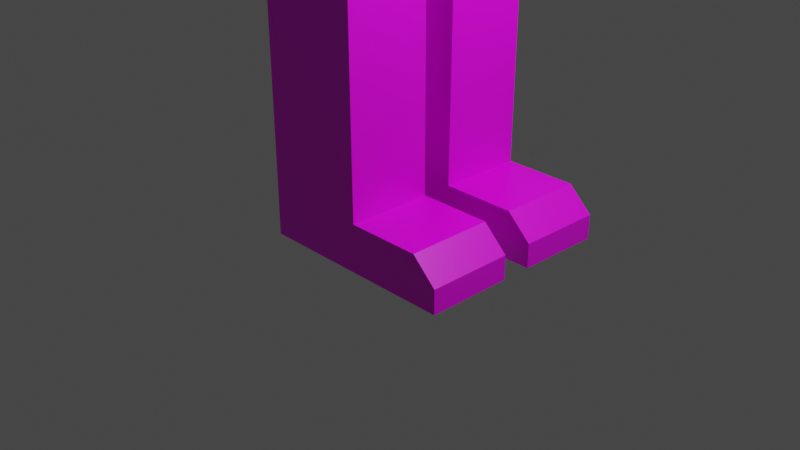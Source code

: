 # Source: Ludzik3-textured-1-parts.blend  (saved by Blender 2.92.15; exported with 4.5.12 LTS)
import bpy
from mathutils import Matrix  # noqa: F401  (used for matrix-valued properties, if any)

bpy.ops.wm.read_factory_settings(use_empty=True)
scene = bpy.context.scene
scene.name = 'Scene'

# ---- collections
col_collection = bpy.data.collections.new('Collection'); scene.collection.children.link(col_collection)

# ---- images (referenced by path relative to the original .blend; pixels are not part of the script)
import os
ASSET_DIR = os.environ.get("B2B_ASSET_DIR", "")  # directory of the original .blend (textures are referenced by path, not embedded)
HERE = os.path.dirname(os.path.abspath(__file__))  # packed textures are extracted next to this script under _unpacked/

def load_image(name, relpath, width, height, colorspace="sRGB"):
    """Load a texture the original file referenced (path relative to the .blend, or extracted next to this script)."""
    p = next((c for c in (os.path.join(HERE, relpath), os.path.join(ASSET_DIR, relpath)) if relpath and os.path.exists(c)), "")
    if p:
        img = bpy.data.images.load(p, check_existing=True)
        img.name = name
    else:  # same state as the original file: an image datablock whose file is absent (Cycles renders it pink)
        img = bpy.data.images.new(name, width, height)
        img.source = "FILE"
        img.filepath = "//" + (relpath or name)
    img.colorspace_settings.name = colorspace
    return img
img_pallet_png = load_image('pallet.png', 'pallet.png', 1024, 1024, 'sRGB')

# ---- materials (node trees are filled in below, after node groups)
mat_material = bpy.data.materials.new('Material')
mat_material.alpha_threshold = 0.0
mat_material.use_transparent_shadow = False
mat_material.line_color = (0.0, 0.0, 0.0, 1.0)

# ---- material node trees
mat_material.use_nodes = True; mat_material.node_tree.nodes.clear()
_N = mat_material.node_tree.nodes; _L = mat_material.node_tree.links
n0 = _N.new('ShaderNodeOutputMaterial'); n0.name = 'Material Output'; n0.location = (300, 300)
n1 = _N.new('ShaderNodeBsdfPrincipled'); n1.name = 'Principled BSDF'; n1.location = (10, 300)
n1.distribution = 'GGX'
n1.subsurface_method = 'BURLEY'
n1.inputs[2].default_value = 0.4
n1.inputs[3].default_value = 1.45
n1.inputs[27].default_value = (0.0, 0.0, 0.0, 1.0)
n1.inputs[28].default_value = 1.0
n2 = _N.new('ShaderNodeTexImage'); n2.name = 'Image Texture'; n2.location = (-326, 177)
n2.image = img_pallet_png
n2.interpolation = 'Closest'
_L.new(n1.outputs[0], n0.inputs[0])
_L.new(n2.outputs[0], n1.inputs[0])
n0.is_active_output = True

# ---- world
world_world = bpy.data.worlds.new('World'); scene.world = world_world
world_world.use_nodes = True; world_world.node_tree.nodes.clear()
_N = world_world.node_tree.nodes; _L = world_world.node_tree.links
n0 = _N.new('ShaderNodeOutputWorld'); n0.name = 'World Output'; n0.location = (300, 300)
n1 = _N.new('ShaderNodeBackground'); n1.name = 'Background'; n1.location = (10, 300)
n1.inputs[0].default_value = (0.05088, 0.05088, 0.05088, 1.0)
_L.new(n1.outputs[0], n0.inputs[0])
n0.is_active_output = True
world_world.color = (0.05088, 0.05088, 0.05088)
world_world.use_sun_shadow = False
world_world.sun_shadow_jitter_overblur = 0.0

# ---- cameras
cam_camera = bpy.data.cameras.new('Camera')
cam_camera.clip_end = 100.0
cam_camera.ortho_scale = 7.314

# ---- lights
light_light = bpy.data.lights.new('Light', 'POINT')
light_light.transmission_factor = 0.0
light_light.energy = 1000.0
light_light.shadow_soft_size = 0.1
light_light.shadow_maximum_resolution = 0.006
light_light.use_absolute_resolution = True

# ---- meshes
me_cube = bpy.data.meshes.new('Cube')
me_cube.from_pydata([(1.0, 0.9679, 1.0), (1.0, 1.0, -1.0), (-1.0, 1.0, 1.0), (-1.0, 1.0, -1.0), (0.9408, 0.1148, -1.181), (-1.0, 0.1148, -1.212), (0.9125, 1.035, -1.167), (-0.9248, 1.034, -1.167), (0.6811, 0.149, -1.348), (-0.8752, 0.149, -1.348), (0.5271, 1.086, -1.467), (-0.58, 1.086, -1.467), (0.5271, 0.1823, -1.462), (-0.58, 0.1823, -1.462), (0.5271, 1.075, -3.612), (-0.58, 1.075, -3.612), (0.5271, 0.1714, -3.607), (-0.58, 0.1714, -3.607), (0.5271, 1.074, -3.793), (-0.58, 1.074, -3.793), (0.5271, 0.1704, -3.788), (-0.58, 0.1704, -3.788), (0.5271, 1.073, -4.028), (-0.58, 1.073, -4.028), (0.5271, 0.1692, -4.024), (-0.58, 0.1692, -4.024), (0.5271, 1.064, -5.554), (-0.58, 1.064, -5.554), (0.5271, 0.1605, -5.55), (-0.58, 0.1605, -5.55), (0.5271, 1.063, -6.054), (-0.58, 1.063, -6.054), (0.5271, 0.1592, -6.049), (-0.58, 0.1592, -6.049), (1.309, 0.1605, -5.55), (1.309, 1.064, -5.554), (1.309, 0.1592, -6.049), (1.309, 1.063, -6.054), (1.57, 0.1605, -5.795), (1.57, 1.064, -5.799), (1.57, 0.1592, -6.049), (1.57, 1.063, -6.054), (-1.0, 1.0, 1.575), (1.0, 0.9679, 1.575), (-0.5522, 1.313, 1.0), (0.5622, 1.281, 1.0), (-0.5522, 1.313, 1.575), (0.5622, 1.281, 1.575), (-0.4538, 0.7225, 1.813), (0.4538, 0.708, 1.813), (-0.4538, 0.7225, 2.088), (0.4538, 0.708, 2.088), (-1.555, 1.897, 2.56), (1.555, 1.847, 2.56), (-1.924, 2.052, 6.378), (1.924, 1.991, 6.378), (-1.23, 1.674, 6.731), (1.23, 1.634, 6.731), (-2.387, 2.277, 3.406), (2.387, 2.201, 3.406), (-2.387, 2.277, 5.59), (2.387, 2.201, 5.59), (-0.3384, 2.277, 3.829), (0.3384, 2.201, 3.829), (-0.3384, 2.277, 5.167), (0.3384, 2.201, 5.167), (0.5316, 2.875, 5.167), (0.5316, 2.875, 3.829), (-0.1452, 2.951, 3.829), (-0.1452, 2.951, 5.167), (2.387, 0.5943, 4.385), (2.387, 1.579, 4.385), (2.387, 0.5943, 4.992), (2.387, 1.579, 4.992), (2.689, 1.579, 4.992), (2.689, 1.579, 4.385), (2.689, 0.5943, 4.385), (2.689, 0.5943, 4.992), (1.137, 1.062, -0.6381), (-1.137, 1.069, -0.6381), (1.137, -0.06824, -0.6381), (-1.137, -0.06824, -0.6381), (1.158, 1.065, -0.2095), (-1.158, 1.079, -0.2095), (1.158, -0.07839, -0.2095), (-1.158, -0.07839, -0.2095), (2.387, 1.086, 4.385), (2.387, 1.086, 4.992), (2.689, 1.086, 4.385), (2.689, 1.086, 4.992), (1.0, -0.9679, 1.0), (1.0, -1.0, -1.0), (-1.0, -1.0, 1.0), (-1.0, -1.0, -1.0), (-1.027, 0.0, -1.073), (1.15, 0.0, 1.0), (-1.0, 0.0, 1.0), (1.042, 0.0, -1.0), (0.9408, -0.1148, -1.181), (-1.0, -0.1148, -1.212), (1.0, 0.0, -1.133), (-0.8482, 0.0, -1.142), (0.9125, -1.035, -1.167), (-0.9248, -1.034, -1.167), (0.6811, -0.149, -1.348), (-0.8752, -0.149, -1.348), (0.5271, -1.086, -1.467), (-0.58, -1.086, -1.467), (0.5271, -0.1823, -1.462), (-0.58, -0.1823, -1.462), (0.5271, -1.075, -3.612), (-0.58, -1.075, -3.612), (0.5271, -0.1714, -3.607), (-0.58, -0.1714, -3.607), (0.5271, -1.074, -3.793), (-0.58, -1.074, -3.793), (0.5271, -0.1704, -3.788), (-0.58, -0.1704, -3.788), (0.5271, -1.073, -4.028), (-0.58, -1.073, -4.028), (0.5271, -0.1692, -4.024), (-0.58, -0.1692, -4.024), (0.5271, -1.064, -5.554), (-0.58, -1.064, -5.554), (0.5271, -0.1605, -5.55), (-0.58, -0.1605, -5.55), (0.5271, -1.063, -6.054), (-0.58, -1.063, -6.054), (0.5271, -0.1592, -6.049), (-0.58, -0.1592, -6.049), (1.309, -0.1605, -5.55), (1.309, -1.064, -5.554), (1.309, -0.1592, -6.049), (1.309, -1.063, -6.054), (1.57, -0.1605, -5.795), (1.57, -1.064, -5.799), (1.57, -0.1592, -6.049), (1.57, -1.063, -6.054), (-1.0, 0.0, 1.575), (-1.0, -1.0, 1.575), (1.0, -0.9679, 1.575), (1.0, 0.0, 1.575), (-0.5522, -1.313, 1.0), (0.5622, -1.281, 1.0), (-0.5522, -1.313, 1.575), (0.5622, -1.281, 1.575), (-0.4867, -3.591, 1.0), (0.6278, -3.559, 1.0), (-0.4867, -3.591, 1.575), (0.6278, -3.559, 1.575), (-0.4815, -3.771, 1.0), (0.633, -3.739, 1.0), (-0.4815, -3.771, 1.575), (0.633, -3.739, 1.575), (-0.4762, -3.954, 1.0), (0.6383, -3.922, 1.0), (-0.4762, -3.954, 1.575), (0.6383, -3.922, 1.575), (-0.4193, -5.933, 1.0), (0.6952, -5.901, 1.0), (-0.4193, -5.933, 1.575), (0.6952, -5.901, 1.575), (-0.6351, -6.082, 0.8864), (0.9197, -6.05, 0.8864), (-0.6351, -6.082, 1.689), (0.9197, -6.05, 1.689), (-0.6092, -7.338, 0.8864), (0.9456, -7.306, 0.8864), (-0.6092, -7.338, 1.689), (0.9456, -7.306, 1.689), (-0.2136, -7.505, 1.089), (0.5568, -7.473, 1.089), (-0.2136, -7.505, 1.486), (0.5568, -7.473, 1.486), (-0.4538, 0.0, 1.813), (-0.4538, -0.7225, 1.813), (0.4538, -0.708, 1.813), (0.4538, 0.0, 1.813), (-0.4538, 0.0, 2.088), (-0.4538, -0.7225, 2.088), (0.4538, -0.708, 2.088), (0.4538, 0.0, 2.088), (-1.555, 0.0, 2.56), (-1.555, -1.897, 2.56), (1.555, -1.847, 2.56), (1.555, 0.0, 2.56), (-1.924, 0.0, 6.378), (-1.924, -2.052, 6.378), (1.924, -1.991, 6.378), (1.924, 0.0, 6.378), (-1.23, 0.0, 6.731), (-1.23, -1.674, 6.731), (1.23, -1.634, 6.731), (1.23, 0.0, 6.731), (2.387, 0.0, 3.406), (-2.387, 0.0, 3.406), (-2.387, -2.277, 3.406), (2.387, -2.201, 3.406), (2.387, 0.0, 5.59), (-2.387, -2.277, 5.59), (-2.387, 0.0, 5.59), (2.387, -2.201, 5.59), (-0.3384, -2.277, 3.829), (0.3384, -2.201, 3.829), (-0.3384, -2.277, 5.167), (0.3384, -2.201, 5.167), (0.5316, -2.875, 5.167), (0.5316, -2.875, 3.829), (-0.1452, -2.951, 3.829), (-0.1452, -2.951, 5.167), (2.387, -0.5943, 4.385), (2.387, -1.579, 4.385), (2.387, -0.5943, 4.992), (2.387, -1.579, 4.992), (2.689, -1.579, 4.992), (2.689, -1.579, 4.385), (2.689, -0.5943, 4.385), (2.689, -0.5943, 4.992), (1.137, -1.062, -0.6381), (-1.137, -1.069, -0.6381), (1.137, 0.06824, -0.6381), (-1.137, 0.06824, -0.6381), (1.158, -1.065, -0.2095), (-1.158, -1.079, -0.2095), (1.158, 0.07839, -0.2095), (-1.158, 0.07839, -0.2095), (2.387, -1.086, 4.385), (2.387, -1.086, 4.992), (2.689, -1.086, 4.385), (2.689, -1.086, 4.992)], [], [(85, 96, 2, 83), (83, 2, 0, 82), (82, 0, 95, 84), (95, 0, 43, 141), (5, 4, 100, 101), (1, 97, 100, 4), (94, 3, 5, 101), (1, 4, 8, 6), (7, 6, 10, 11), (4, 5, 9, 8), (5, 3, 7, 9), (3, 1, 6, 7), (13, 11, 15, 17), (9, 7, 11, 13), (8, 9, 13, 12), (6, 8, 12, 10), (14, 16, 20, 18), (12, 13, 17, 16), (10, 12, 16, 14), (11, 10, 14, 15), (21, 19, 23, 25), (15, 14, 18, 19), (17, 15, 19, 21), (16, 17, 21, 20), (24, 25, 29, 28), (20, 21, 25, 24), (18, 20, 24, 22), (19, 18, 22, 23), (26, 28, 34, 35), (22, 24, 28, 26), (23, 22, 26, 27), (25, 23, 27, 29), (31, 30, 32, 33), (27, 26, 30, 31), (29, 27, 31, 33), (28, 29, 33, 32), (34, 36, 40, 38), (30, 26, 35, 37), (28, 32, 36, 34), (32, 30, 37, 36), (39, 38, 40, 41), (35, 34, 38, 39), (37, 35, 39, 41), (36, 37, 41, 40), (2, 96, 138, 42), (42, 43, 47, 46), (43, 0, 45, 47), (0, 2, 44, 45), (2, 42, 46, 44), (177, 49, 51, 181), (43, 42, 48, 49), (141, 43, 49, 177), (42, 138, 174, 48), (181, 51, 53, 185), (48, 174, 178, 50), (49, 48, 50, 51), (50, 178, 182, 52), (51, 50, 52, 53), (189, 55, 57, 193), (61, 60, 54, 55), (198, 61, 55, 189), (60, 200, 186, 54), (57, 56, 190, 193), (54, 186, 190, 56), (55, 54, 56, 57), (52, 182, 195, 58), (185, 53, 59, 194), (53, 52, 58, 59), (58, 195, 200, 60), (194, 59, 61, 198), (59, 58, 60, 61), (63, 65, 64, 62), (67, 68, 69, 66), (64, 65, 66, 69), (63, 62, 68, 67), (62, 64, 69, 68), (65, 63, 67, 66), (86, 87, 73, 71), (88, 75, 74, 89), (72, 70, 76, 77), (71, 73, 74, 75), (87, 72, 77, 89), (86, 71, 75, 88), (1, 78, 80, 97), (3, 79, 78, 1), (94, 81, 79, 3), (78, 82, 84, 80), (79, 83, 82, 78), (81, 85, 83, 79), (70, 86, 88, 76), (73, 87, 89, 74), (76, 88, 89, 77), (70, 72, 87, 86), (225, 223, 92, 96), (223, 222, 90, 92), (222, 224, 95, 90), (97, 100, 101, 94), (95, 141, 140, 90), (99, 101, 100, 98), (91, 98, 100, 97), (94, 101, 99, 93), (91, 102, 104, 98), (103, 107, 106, 102), (98, 104, 105, 99), (99, 105, 103, 93), (93, 103, 102, 91), (109, 113, 111, 107), (105, 109, 107, 103), (104, 108, 109, 105), (102, 106, 108, 104), (110, 114, 116, 112), (108, 112, 113, 109), (106, 110, 112, 108), (107, 111, 110, 106), (117, 121, 119, 115), (111, 115, 114, 110), (113, 117, 115, 111), (112, 116, 117, 113), (120, 124, 125, 121), (116, 120, 121, 117), (114, 118, 120, 116), (115, 119, 118, 114), (122, 131, 130, 124), (118, 122, 124, 120), (119, 123, 122, 118), (121, 125, 123, 119), (127, 129, 128, 126), (123, 127, 126, 122), (125, 129, 127, 123), (124, 128, 129, 125), (130, 134, 136, 132), (126, 133, 131, 122), (124, 130, 132, 128), (128, 132, 133, 126), (135, 137, 136, 134), (131, 135, 134, 130), (133, 137, 135, 131), (132, 136, 137, 133), (138, 174, 177, 141), (92, 139, 138, 96), (139, 144, 145, 140), (96, 138, 141, 95), (145, 149, 147, 143), (140, 145, 143, 90), (90, 143, 142, 92), (92, 142, 144, 139), (147, 151, 150, 146), (143, 147, 146, 142), (142, 146, 148, 144), (144, 148, 149, 145), (150, 154, 156, 152), (146, 150, 152, 148), (148, 152, 153, 149), (149, 153, 151, 147), (157, 161, 159, 155), (152, 156, 157, 153), (153, 157, 155, 151), (151, 155, 154, 150), (158, 162, 164, 160), (155, 159, 158, 154), (154, 158, 160, 156), (156, 160, 161, 157), (164, 168, 169, 165), (160, 164, 165, 161), (161, 165, 163, 159), (159, 163, 162, 158), (169, 173, 171, 167), (165, 169, 167, 163), (163, 167, 166, 162), (162, 166, 168, 164), (171, 173, 172, 170), (167, 171, 170, 166), (166, 170, 172, 168), (168, 172, 173, 169), (177, 181, 180, 176), (140, 176, 175, 139), (141, 177, 176, 140), (139, 175, 174, 138), (181, 185, 184, 180), (175, 179, 178, 174), (174, 178, 181, 177), (176, 180, 179, 175), (200, 186, 189, 198), (179, 183, 182, 178), (178, 182, 185, 181), (180, 184, 183, 179), (189, 193, 192, 188), (201, 188, 187, 199), (198, 189, 188, 201), (199, 187, 186, 200), (192, 193, 190, 191), (187, 191, 190, 186), (186, 190, 193, 189), (188, 192, 191, 187), (183, 196, 195, 182), (185, 194, 197, 184), (184, 197, 196, 183), (182, 195, 194, 185), (196, 199, 200, 195), (194, 198, 201, 197), (197, 201, 199, 196), (195, 200, 198, 194), (203, 202, 204, 205), (207, 206, 209, 208), (204, 209, 206, 205), (203, 207, 208, 202), (202, 208, 209, 204), (205, 206, 207, 203), (226, 211, 213, 227), (228, 229, 214, 215), (212, 217, 216, 210), (211, 215, 214, 213), (227, 229, 217, 212), (226, 228, 215, 211), (91, 97, 220, 218), (93, 91, 218, 219), (94, 93, 219, 221), (218, 220, 224, 222), (219, 218, 222, 223), (221, 219, 223, 225), (210, 216, 228, 226), (213, 214, 229, 227), (216, 217, 229, 228), (210, 226, 227, 212)])
_uv = me_cube.uv_layers.new(name='UVMap')
_uv.uv.foreach_set('vector', [0.4979, 0.375, 0.4979, 0.375, 0.4979, 0.375, 0.4979, 0.375, 0.4979, 0.375, 0.4979, 0.375, 0.4979, 0.375, 0.4979, 0.375, 0.4979, 0.375, 0.4979, 0.375, 0.4979, 0.375, 0.4979, 0.375, 0.4979, 0.375, 0.4979, 0.375, 0.4979, 0.375, 0.4979, 0.375, 0.3285, 0.375, 0.3285, 0.375, 0.3285, 0.375, 0.3285, 0.375, 0.3285, 0.375, 0.3285, 0.375, 0.3285, 0.375, 0.3285, 0.375, 0.3285, 0.375, 0.3285, 0.375, 0.3285, 0.375, 0.3285, 0.375, 0.3285, 0.375, 0.3285, 0.375, 0.3285, 0.375, 0.3285, 0.375, 0.3285, 0.375, 0.3285, 0.375, 0.3285, 0.375, 0.3285, 0.375, 0.3285, 0.375, 0.3285, 0.375, 0.3285, 0.375, 0.3285, 0.375, 0.3285, 0.375, 0.3285, 0.375, 0.3285, 0.375, 0.3285, 0.375, 0.3285, 0.375, 0.3285, 0.375, 0.3285, 0.375, 0.3285, 0.375, 0.3285, 0.375, 0.3285, 0.375, 0.3285, 0.375, 0.3285, 0.375, 0.3285, 0.375, 0.3285, 0.375, 0.3285, 0.375, 0.3285, 0.375, 0.3285, 0.375, 0.3285, 0.375, 0.3285, 0.375, 0.3285, 0.375, 0.3285, 0.375, 0.3285, 0.375, 0.3285, 0.375, 0.3285, 0.375, 0.3285, 0.375, 0.3285, 0.375, 0.3285, 0.375, 0.3285, 0.375, 0.3285, 0.375, 0.3285, 0.375, 0.3285, 0.375, 0.3285, 0.375, 0.3285, 0.375, 0.3285, 0.375, 0.3285, 0.375, 0.3285, 0.375, 0.3285, 0.375, 0.3285, 0.375, 0.3285, 0.375, 0.3285, 0.375, 0.3285, 0.375, 0.3285, 0.375, 0.3285, 0.375, 0.3285, 0.375, 0.3285, 0.375, 0.3285, 0.375, 0.3285, 0.375, 0.3285, 0.375, 0.3285, 0.375, 0.3285, 0.375, 0.3285, 0.375, 0.3285, 0.375, 0.3285, 0.375, 0.3285, 0.375, 0.3285, 0.375, 0.3285, 0.375, 0.3285, 0.375, 0.3285, 0.375, 0.3285, 0.375, 0.3285, 0.375, 0.3285, 0.375, 0.3285, 0.375, 0.3285, 0.375, 0.3285, 0.375, 0.3285, 0.375, 0.3285, 0.375, 0.3285, 0.375, 0.3285, 0.375, 0.3285, 0.375, 0.3285, 0.375, 0.3285, 0.375, 0.3285, 0.375, 0.2278, 0.375, 0.2278, 0.375, 0.2278, 0.375, 0.2278, 0.375, 0.3285, 0.375, 0.3285, 0.375, 0.3285, 0.375, 0.3285, 0.375, 0.3285, 0.375, 0.3285, 0.375, 0.3285, 0.375, 0.3285, 0.375, 0.3285, 0.375, 0.3285, 0.375, 0.3285, 0.375, 0.3285, 0.375, 0.2278, 0.375, 0.2278, 0.375, 0.2278, 0.375, 0.2278, 0.375, 0.2278, 0.375, 0.2278, 0.375, 0.2278, 0.375, 0.2278, 0.375, 0.2278, 0.375, 0.2278, 0.375, 0.2278, 0.375, 0.2278, 0.375, 0.2278, 0.375, 0.2278, 0.375, 0.2278, 0.375, 0.2278, 0.375, 0.2278, 0.375, 0.2278, 0.375, 0.2278, 0.375, 0.2278, 0.375, 0.2278, 0.375, 0.2278, 0.375, 0.2278, 0.375, 0.2278, 0.375, 0.2278, 0.375, 0.2278, 0.375, 0.2278, 0.375, 0.2278, 0.375, 0.2278, 0.375, 0.2278, 0.375, 0.2278, 0.375, 0.2278, 0.375, 0.2278, 0.375, 0.2278, 0.375, 0.2278, 0.375, 0.2278, 0.375, 0.2278, 0.375, 0.2278, 0.375, 0.2278, 0.375, 0.2278, 0.375, 0.2278, 0.375, 0.2278, 0.375, 0.2278, 0.375, 0.2278, 0.375, 0.2278, 0.375, 0.2278, 0.375, 0.2278, 0.375, 0.2278, 0.375, 0.4979, 0.375, 0.4979, 0.375, 0.4979, 0.375, 0.4979, 0.375, 0.4979, 0.375, 0.4979, 0.375, 0.4979, 0.375, 0.4979, 0.375, 0.4979, 0.375, 0.4979, 0.375, 0.4979, 0.375, 0.4979, 0.375, 0.4979, 0.375, 0.4979, 0.375, 0.4979, 0.375, 0.4979, 0.375, 0.4979, 0.375, 0.4979, 0.375, 0.4979, 0.375, 0.4979, 0.375, 0.6694, 0.375, 0.6694, 0.375, 0.6694, 0.375, 0.6694, 0.375, 0.4979, 0.375, 0.4979, 0.375, 0.4979, 0.375, 0.4979, 0.375, 0.4979, 0.375, 0.4979, 0.375, 0.4979, 0.375, 0.4979, 0.375, 0.4979, 0.375, 0.4979, 0.375, 0.4979, 0.375, 0.4979, 0.375, 0.6694, 0.375, 0.6694, 0.375, 0.6694, 0.375, 0.6694, 0.375, 0.6694, 0.375, 0.6694, 0.375, 0.6694, 0.375, 0.6694, 0.375, 0.6694, 0.375, 0.6694, 0.375, 0.6694, 0.375, 0.6694, 0.375, 0.6694, 0.375, 0.6694, 0.375, 0.6694, 0.375, 0.6694, 0.375, 0.6694, 0.375, 0.6694, 0.375, 0.6694, 0.375, 0.6694, 0.375, 0.6694, 0.375, 0.6694, 0.375, 0.6694, 0.375, 0.6694, 0.375, 0.6694, 0.375, 0.6694, 0.375, 0.6694, 0.375, 0.6694, 0.375, 0.6694, 0.375, 0.6694, 0.375, 0.6694, 0.375, 0.6694, 0.375, 0.6694, 0.375, 0.6694, 0.375, 0.6694, 0.375, 0.6694, 0.375, 0.6694, 0.375, 0.6694, 0.375, 0.6694, 0.375, 0.6694, 0.375, 0.6694, 0.375, 0.6694, 0.375, 0.6694, 0.375, 0.6694, 0.375, 0.6694, 0.375, 0.6694, 0.375, 0.6694, 0.375, 0.6694, 0.375, 0.6694, 0.375, 0.6694, 0.375, 0.6694, 0.375, 0.6694, 0.375, 0.6694, 0.375, 0.6694, 0.375, 0.6694, 0.375, 0.6694, 0.375, 0.6694, 0.375, 0.6694, 0.375, 0.6694, 0.375, 0.6694, 0.375, 0.6694, 0.375, 0.6694, 0.375, 0.6694, 0.375, 0.6694, 0.375, 0.6694, 0.375, 0.6694, 0.375, 0.6694, 0.375, 0.6694, 0.375, 0.6694, 0.375, 0.6694, 0.375, 0.6694, 0.375, 0.6694, 0.375, 0.6694, 0.375, 0.6694, 0.375, 0.6694, 0.375, 0.6694, 0.375, 0.6694, 0.375, 0.6694, 0.375, 0.6694, 0.375, 0.6694, 0.375, 0.6694, 0.375, 0.6694, 0.375, 0.6694, 0.375, 0.6694, 0.375, 0.6694, 0.375, 0.6694, 0.375, 0.6694, 0.375, 0.6694, 0.375, 0.6694, 0.375, 0.6694, 0.375, 0.6694, 0.375, 0.6694, 0.375, 0.6694, 0.375, 0.6694, 0.375, 0.6694, 0.375, 0.6694, 0.375, 0.6694, 0.375, 0.6694, 0.375, 0.6694, 0.375, 0.6694, 0.375, 0.02624, 0.375, 0.02624, 0.375, 0.02624, 0.375, 0.02624, 0.375, 0.02624, 0.375, 0.02624, 0.375, 0.02624, 0.375, 0.02624, 0.375, 0.02624, 0.375, 0.02624, 0.375, 0.02624, 0.375, 0.02624, 0.375, 0.02624, 0.375, 0.02624, 0.375, 0.02624, 0.375, 0.02624, 0.375, 0.02624, 0.375, 0.02624, 0.375, 0.02624, 0.375, 0.02624, 0.375, 0.3285, 0.375, 0.3285, 0.375, 0.3285, 0.375, 0.3285, 0.375, 0.3285, 0.375, 0.3285, 0.375, 0.3285, 0.375, 0.3285, 0.375, 0.3285, 0.375, 0.3285, 0.375, 0.3285, 0.375, 0.3285, 0.375, 0.4979, 0.375, 0.4979, 0.375, 0.4979, 0.375, 0.4979, 0.375, 0.4979, 0.375, 0.4979, 0.375, 0.4979, 0.375, 0.4979, 0.375, 0.4979, 0.375, 0.4979, 0.375, 0.4979, 0.375, 0.4979, 0.375, 0.02624, 0.375, 0.02624, 0.375, 0.02624, 0.375, 0.02624, 0.375, 0.02624, 0.375, 0.02624, 0.375, 0.02624, 0.375, 0.02624, 0.375, 0.2235, 0.375, 0.2235, 0.375, 0.2235, 0.375, 0.2235, 0.375, 0.6694, 0.375, 0.6694, 0.375, 0.6694, 0.375, 0.6694, 0.375, 0.4979, 0.375, 0.4979, 0.375, 0.4979, 0.375, 0.4979, 0.375, 0.4979, 0.375, 0.4979, 0.375, 0.4979, 0.375, 0.4979, 0.375, 0.4979, 0.375, 0.4979, 0.375, 0.4979, 0.375, 0.4979, 0.375, 0.0, 0.0, 0.0, 0.0, 0.0, 0.0, 0.0, 0.0, 0.4979, 0.375, 0.4979, 0.375, 0.4979, 0.375, 0.4979, 0.375, 0.3285, 0.375, 0.3285, 0.375, 0.3285, 0.375, 0.3285, 0.375, 0.3285, 0.375, 0.3285, 0.375, 0.3285, 0.375, 0.3285, 0.375, 0.3285, 0.375, 0.3285, 0.375, 0.3285, 0.375, 0.3285, 0.375, 0.3285, 0.375, 0.3285, 0.375, 0.3285, 0.375, 0.3285, 0.375, 0.3285, 0.375, 0.3285, 0.375, 0.3285, 0.375, 0.3285, 0.375, 0.3285, 0.375, 0.3285, 0.375, 0.3285, 0.375, 0.3285, 0.375, 0.3285, 0.375, 0.3285, 0.375, 0.3285, 0.375, 0.3285, 0.375, 0.3285, 0.375, 0.3285, 0.375, 0.3285, 0.375, 0.3285, 0.375, 0.3285, 0.375, 0.3285, 0.375, 0.3285, 0.375, 0.3285, 0.375, 0.3285, 0.375, 0.3285, 0.375, 0.3285, 0.375, 0.3285, 0.375, 0.3285, 0.375, 0.3285, 0.375, 0.3285, 0.375, 0.3285, 0.375, 0.3285, 0.375, 0.3285, 0.375, 0.3285, 0.375, 0.3285, 0.375, 0.3285, 0.375, 0.3285, 0.375, 0.3285, 0.375, 0.3285, 0.375, 0.3285, 0.375, 0.3285, 0.375, 0.3285, 0.375, 0.3285, 0.375, 0.3285, 0.375, 0.3285, 0.375, 0.3285, 0.375, 0.3285, 0.375, 0.3285, 0.375, 0.3285, 0.375, 0.3285, 0.375, 0.3285, 0.375, 0.3285, 0.375, 0.3285, 0.375, 0.3285, 0.375, 0.3285, 0.375, 0.3285, 0.375, 0.3285, 0.375, 0.3285, 0.375, 0.3285, 0.375, 0.3285, 0.375, 0.3285, 0.375, 0.3285, 0.375, 0.3285, 0.375, 0.3285, 0.375, 0.3285, 0.375, 0.3285, 0.375, 0.3285, 0.375, 0.3285, 0.375, 0.3285, 0.375, 0.3285, 0.375, 0.3285, 0.375, 0.3285, 0.375, 0.3285, 0.375, 0.3285, 0.375, 0.3285, 0.375, 0.3285, 0.375, 0.3285, 0.375, 0.3285, 0.375, 0.3285, 0.375, 0.3285, 0.375, 0.3285, 0.375, 0.3285, 0.375, 0.3285, 0.375, 0.2278, 0.375, 0.2278, 0.375, 0.2278, 0.375, 0.2278, 0.375, 0.3285, 0.375, 0.3285, 0.375, 0.3285, 0.375, 0.3285, 0.375, 0.3285, 0.375, 0.3285, 0.375, 0.3285, 0.375, 0.3285, 0.375, 0.3285, 0.375, 0.3285, 0.375, 0.3285, 0.375, 0.3285, 0.375, 0.2278, 0.375, 0.2278, 0.375, 0.2278, 0.375, 0.2278, 0.375, 0.2278, 0.375, 0.2278, 0.375, 0.2278, 0.375, 0.2278, 0.375, 0.2278, 0.375, 0.2278, 0.375, 0.2278, 0.375, 0.2278, 0.375, 0.2278, 0.375, 0.2278, 0.375, 0.2278, 0.375, 0.2278, 0.375, 0.2278, 0.375, 0.2278, 0.375, 0.2278, 0.375, 0.2278, 0.375, 0.2278, 0.375, 0.2278, 0.375, 0.2278, 0.375, 0.2278, 0.375, 0.2278, 0.375, 0.2278, 0.375, 0.2278, 0.375, 0.2278, 0.375, 0.2278, 0.375, 0.2278, 0.375, 0.2278, 0.375, 0.2278, 0.375, 0.2278, 0.375, 0.2278, 0.375, 0.2278, 0.375, 0.2278, 0.375, 0.2278, 0.375, 0.2278, 0.375, 0.2278, 0.375, 0.2278, 0.375, 0.2278, 0.375, 0.2278, 0.375, 0.2278, 0.375, 0.2278, 0.375, 0.2278, 0.375, 0.2278, 0.375, 0.2278, 0.375, 0.2278, 0.375, 0.0, 0.0, 0.0, 0.0, 0.0, 0.0, 0.0, 0.0, 0.4979, 0.375, 0.4979, 0.375, 0.4979, 0.375, 0.4979, 0.375, 0.4979, 0.375, 0.4979, 0.375, 0.4979, 0.375, 0.4979, 0.375, 0.0, 0.0, 0.0, 0.0, 0.0, 0.0, 0.0, 0.0, 0.4979, 0.375, 0.4979, 0.375, 0.4979, 0.375, 0.4979, 0.375, 0.4979, 0.375, 0.4979, 0.375, 0.4979, 0.375, 0.4979, 0.375, 0.4979, 0.375, 0.4979, 0.375, 0.4979, 0.375, 0.4979, 0.375, 0.4979, 0.375, 0.4979, 0.375, 0.4979, 0.375, 0.4979, 0.375, 0.4979, 0.375, 0.4979, 0.375, 0.4979, 0.375, 0.4979, 0.375, 0.4979, 0.375, 0.4979, 0.375, 0.4979, 0.375, 0.4979, 0.375, 0.4979, 0.375, 0.4979, 0.375, 0.4979, 0.375, 0.4979, 0.375, 0.4979, 0.375, 0.4979, 0.375, 0.4979, 0.375, 0.4979, 0.375, 0.6694, 0.375, 0.6694, 0.375, 0.6694, 0.375, 0.6694, 0.375, 0.4979, 0.375, 0.4979, 0.375, 0.4979, 0.375, 0.4979, 0.375, 0.4979, 0.375, 0.4979, 0.375, 0.4979, 0.375, 0.4979, 0.375, 0.4979, 0.375, 0.4979, 0.375, 0.4979, 0.375, 0.4979, 0.375, 0.6694, 0.375, 0.6694, 0.375, 0.6694, 0.375, 0.6694, 0.375, 0.6694, 0.375, 0.6694, 0.375, 0.6694, 0.375, 0.6694, 0.375, 0.6694, 0.375, 0.6694, 0.375, 0.6694, 0.375, 0.6694, 0.375, 0.6694, 0.375, 0.6694, 0.375, 0.6694, 0.375, 0.6694, 0.375, 0.6694, 0.375, 0.6694, 0.375, 0.6694, 0.375, 0.6694, 0.375, 0.6694, 0.375, 0.6694, 0.375, 0.6694, 0.375, 0.6694, 0.375, 0.6694, 0.375, 0.6694, 0.375, 0.6694, 0.375, 0.6694, 0.375, 0.6694, 0.375, 0.6694, 0.375, 0.6694, 0.375, 0.6694, 0.375, 0.6694, 0.375, 0.6694, 0.375, 0.6694, 0.375, 0.6694, 0.375, 0.6694, 0.375, 0.6694, 0.375, 0.6694, 0.375, 0.6694, 0.375, 0.6694, 0.375, 0.6694, 0.375, 0.6694, 0.375, 0.6694, 0.375, 0.6694, 0.375, 0.6694, 0.375, 0.6694, 0.375, 0.6694, 0.375, 0.6694, 0.375, 0.6694, 0.375, 0.6694, 0.375, 0.6694, 0.375, 0.6694, 0.375, 0.6694, 0.375, 0.6694, 0.375, 0.6694, 0.375, 0.6694, 0.375, 0.6694, 0.375, 0.6694, 0.375, 0.6694, 0.375, 0.6694, 0.375, 0.6694, 0.375, 0.6694, 0.375, 0.6694, 0.375, 0.6694, 0.375, 0.6694, 0.375, 0.6694, 0.375, 0.6694, 0.375, 0.6694, 0.375, 0.6694, 0.375, 0.6694, 0.375, 0.6694, 0.375, 0.6694, 0.375, 0.6694, 0.375, 0.6694, 0.375, 0.6694, 0.375, 0.6694, 0.375, 0.6694, 0.375, 0.6694, 0.375, 0.6694, 0.375, 0.6694, 0.375, 0.6694, 0.375, 0.6694, 0.375, 0.6694, 0.375, 0.4979, 0.375, 0.4979, 0.375, 0.4979, 0.375, 0.4979, 0.375, 0.4979, 0.375, 0.4979, 0.375, 0.4979, 0.375, 0.4979, 0.375, 0.4979, 0.375, 0.4979, 0.375, 0.4979, 0.375, 0.4979, 0.375, 0.6694, 0.375, 0.6694, 0.375, 0.6694, 0.375, 0.6694, 0.375, 0.6694, 0.375, 0.6694, 0.375, 0.6694, 0.375, 0.6694, 0.375, 0.0, 0.0, 0.0, 0.0, 0.0, 0.0, 0.0, 0.0, 0.6694, 0.375, 0.6694, 0.375, 0.6694, 0.375, 0.6694, 0.375, 0.0, 0.0, 0.0, 0.0, 0.0, 0.0, 0.0, 0.0, 0.6694, 0.375, 0.6694, 0.375, 0.6694, 0.375, 0.6694, 0.375, 0.0, 0.0, 0.0, 0.0, 0.0, 0.0, 0.0, 0.0, 0.6694, 0.375, 0.6694, 0.375, 0.6694, 0.375, 0.6694, 0.375, 0.6694, 0.375, 0.6694, 0.375, 0.6694, 0.375, 0.6694, 0.375, 0.6694, 0.375, 0.6694, 0.375, 0.6694, 0.375, 0.6694, 0.375, 0.6694, 0.375, 0.6694, 0.375, 0.6694, 0.375, 0.6694, 0.375, 0.6694, 0.375, 0.6694, 0.375, 0.6694, 0.375, 0.6694, 0.375, 0.6694, 0.375, 0.6694, 0.375, 0.6694, 0.375, 0.6694, 0.375, 0.6694, 0.375, 0.6694, 0.375, 0.6694, 0.375, 0.6694, 0.375, 0.0, 0.0, 0.0, 0.0, 0.0, 0.0, 0.0, 0.0, 0.6694, 0.375, 0.6694, 0.375, 0.6694, 0.375, 0.6694, 0.375, 0.6694, 0.375, 0.6694, 0.375, 0.6694, 0.375, 0.6694, 0.375, 0.6694, 0.375, 0.6694, 0.375, 0.6694, 0.375, 0.6694, 0.375, 0.6694, 0.375, 0.6694, 0.375, 0.6694, 0.375, 0.6694, 0.375, 0.0, 0.0, 0.0, 0.0, 0.0, 0.0, 0.0, 0.0, 0.6694, 0.375, 0.6694, 0.375, 0.6694, 0.375, 0.6694, 0.375, 0.6694, 0.375, 0.6694, 0.375, 0.6694, 0.375, 0.6694, 0.375, 0.6694, 0.375, 0.6694, 0.375, 0.6694, 0.375, 0.6694, 0.375, 0.0, 0.0, 0.0, 0.0, 0.0, 0.0, 0.0, 0.0, 0.6694, 0.375, 0.6694, 0.375, 0.6694, 0.375, 0.6694, 0.375, 0.6694, 0.375, 0.6694, 0.375, 0.6694, 0.375, 0.6694, 0.375, 0.6694, 0.375, 0.6694, 0.375, 0.6694, 0.375, 0.6694, 0.375, 0.6694, 0.375, 0.6694, 0.375, 0.6694, 0.375, 0.6694, 0.375, 0.6694, 0.375, 0.6694, 0.375, 0.6694, 0.375, 0.6694, 0.375, 0.6694, 0.375, 0.6694, 0.375, 0.6694, 0.375, 0.6694, 0.375, 0.6694, 0.375, 0.6694, 0.375, 0.6694, 0.375, 0.6694, 0.375, 0.02624, 0.375, 0.02624, 0.375, 0.02624, 0.375, 0.02624, 0.375, 0.02624, 0.375, 0.02624, 0.375, 0.02624, 0.375, 0.02624, 0.375, 0.02624, 0.375, 0.02624, 0.375, 0.02624, 0.375, 0.02624, 0.375, 0.02624, 0.375, 0.02624, 0.375, 0.02624, 0.375, 0.02624, 0.375, 0.02624, 0.375, 0.02624, 0.375, 0.02624, 0.375, 0.02624, 0.375, 0.3285, 0.375, 0.3285, 0.375, 0.3285, 0.375, 0.3285, 0.375, 0.3285, 0.375, 0.3285, 0.375, 0.3285, 0.375, 0.3285, 0.375, 0.3285, 0.375, 0.3285, 0.375, 0.3285, 0.375, 0.3285, 0.375, 0.4979, 0.375, 0.4979, 0.375, 0.4979, 0.375, 0.4979, 0.375, 0.4979, 0.375, 0.4979, 0.375, 0.4979, 0.375, 0.4979, 0.375, 0.4979, 0.375, 0.4979, 0.375, 0.4979, 0.375, 0.4979, 0.375, 0.02624, 0.375, 0.02624, 0.375, 0.02624, 0.375, 0.02624, 0.375, 0.02624, 0.375, 0.02624, 0.375, 0.02624, 0.375, 0.02624, 0.375, 0.2235, 0.375, 0.2235, 0.375, 0.2235, 0.375, 0.2235, 0.375, 0.6694, 0.375, 0.6694, 0.375, 0.6694, 0.375, 0.6694, 0.375])
me_cube.materials.append(mat_material)
me_cube.use_remesh_preserve_volume = False
me_cube.use_remesh_preserve_attributes = False
me_cube.use_mirror_vertex_groups = False
me_cube.update()
me_cube_001 = bpy.data.meshes.new('Cube.001')
me_cube_001.from_pydata([(-0.5522, 1.313, 1.0), (0.5622, 1.281, 1.0), (-0.5522, 1.313, 1.575), (0.5622, 1.281, 1.575), (-0.4867, 3.591, 1.0), (0.6278, 3.559, 1.0), (-0.4867, 3.591, 1.575), (0.6278, 3.559, 1.575), (-0.4815, 3.771, 1.0), (0.633, 3.739, 1.0), (-0.4815, 3.771, 1.575), (0.633, 3.739, 1.575), (-0.4762, 3.954, 1.0), (0.6383, 3.922, 1.0), (-0.4762, 3.954, 1.575), (0.6383, 3.922, 1.575), (-0.4193, 5.933, 1.0), (0.6952, 5.901, 1.0), (-0.4193, 5.933, 1.575), (0.6952, 5.901, 1.575), (-0.6351, 6.082, 0.8864), (0.9197, 6.05, 0.8864), (-0.6351, 6.082, 1.689), (0.9197, 6.05, 1.689), (-0.6092, 7.338, 0.8864), (0.9456, 7.306, 0.8864), (-0.6092, 7.338, 1.689), (0.9456, 7.306, 1.689), (-0.2136, 7.505, 1.089), (0.5568, 7.473, 1.089), (-0.2136, 7.505, 1.486), (0.5568, 7.473, 1.486)], [], [(3, 1, 5, 7), (5, 4, 8, 9), (1, 0, 4, 5), (0, 2, 6, 4), (2, 3, 7, 6), (8, 10, 14, 12), (4, 6, 10, 8), (6, 7, 11, 10), (7, 5, 9, 11), (15, 13, 17, 19), (10, 11, 15, 14), (11, 9, 13, 15), (9, 8, 12, 13), (16, 18, 22, 20), (13, 12, 16, 17), (12, 14, 18, 16), (14, 15, 19, 18), (22, 23, 27, 26), (18, 19, 23, 22), (19, 17, 21, 23), (17, 16, 20, 21), (27, 25, 29, 31), (23, 21, 25, 27), (21, 20, 24, 25), (20, 22, 26, 24), (29, 28, 30, 31), (25, 24, 28, 29), (24, 26, 30, 28), (26, 27, 31, 30)])
_uv = me_cube_001.uv_layers.new(name='UVMap')
_uv.uv.foreach_set('vector', [0.4979, 0.375, 0.4979, 0.375, 0.4979, 0.375, 0.4979, 0.375, 0.4979, 0.375, 0.4979, 0.375, 0.4979, 0.375, 0.4979, 0.375, 0.4979, 0.375, 0.4979, 0.375, 0.4979, 0.375, 0.4979, 0.375, 0.4979, 0.375, 0.4979, 0.375, 0.4979, 0.375, 0.4979, 0.375, 0.4979, 0.375, 0.4979, 0.375, 0.4979, 0.375, 0.4979, 0.375, 0.6694, 0.375, 0.6694, 0.375, 0.6694, 0.375, 0.6694, 0.375, 0.4979, 0.375, 0.4979, 0.375, 0.4979, 0.375, 0.4979, 0.375, 0.4979, 0.375, 0.4979, 0.375, 0.4979, 0.375, 0.4979, 0.375, 0.4979, 0.375, 0.4979, 0.375, 0.4979, 0.375, 0.4979, 0.375, 0.6694, 0.375, 0.6694, 0.375, 0.6694, 0.375, 0.6694, 0.375, 0.6694, 0.375, 0.6694, 0.375, 0.6694, 0.375, 0.6694, 0.375, 0.6694, 0.375, 0.6694, 0.375, 0.6694, 0.375, 0.6694, 0.375, 0.6694, 0.375, 0.6694, 0.375, 0.6694, 0.375, 0.6694, 0.375, 0.6694, 0.375, 0.6694, 0.375, 0.6694, 0.375, 0.6694, 0.375, 0.6694, 0.375, 0.6694, 0.375, 0.6694, 0.375, 0.6694, 0.375, 0.6694, 0.375, 0.6694, 0.375, 0.6694, 0.375, 0.6694, 0.375, 0.6694, 0.375, 0.6694, 0.375, 0.6694, 0.375, 0.6694, 0.375, 0.6694, 0.375, 0.6694, 0.375, 0.6694, 0.375, 0.6694, 0.375, 0.6694, 0.375, 0.6694, 0.375, 0.6694, 0.375, 0.6694, 0.375, 0.6694, 0.375, 0.6694, 0.375, 0.6694, 0.375, 0.6694, 0.375, 0.6694, 0.375, 0.6694, 0.375, 0.6694, 0.375, 0.6694, 0.375, 0.6694, 0.375, 0.6694, 0.375, 0.6694, 0.375, 0.6694, 0.375, 0.6694, 0.375, 0.6694, 0.375, 0.6694, 0.375, 0.6694, 0.375, 0.6694, 0.375, 0.6694, 0.375, 0.6694, 0.375, 0.6694, 0.375, 0.6694, 0.375, 0.6694, 0.375, 0.6694, 0.375, 0.6694, 0.375, 0.6694, 0.375, 0.6694, 0.375, 0.6694, 0.375, 0.6694, 0.375, 0.6694, 0.375, 0.6694, 0.375, 0.6694, 0.375, 0.6694, 0.375, 0.6694, 0.375, 0.6694, 0.375, 0.6694, 0.375, 0.6694, 0.375, 0.6694, 0.375, 0.6694, 0.375, 0.6694, 0.375, 0.6694, 0.375])
me_cube_001.materials.append(mat_material)
me_cube_001.use_remesh_preserve_volume = False
me_cube_001.use_remesh_preserve_attributes = False
me_cube_001.use_mirror_vertex_groups = False
me_cube_001.update()

# ---- objects
ob_postac = bpy.data.objects.new('Postac', me_cube)
ob_light = bpy.data.objects.new('Light', light_light)
ob_camera = bpy.data.objects.new('Camera', cam_camera)
ob_reka = bpy.data.objects.new('Reka', me_cube_001)

# ---- transforms, parenting, visibility, modifiers, constraints
ob_postac.location = (0.0, 0.0, 6.042)
ob_postac.lock_rotations_4d = False
ob_postac.empty_display_type = 'ARROWS'
ob_postac.lineart.crease_threshold = 0.0
ob_light.location = (4.076, 1.005, 5.904)
ob_light.rotation_euler = (0.6503, 0.05522, 1.866)
ob_light.lock_rotations_4d = False
ob_light.empty_display_type = 'ARROWS'
ob_light.color = (0.0, 0.0, 0.0, 0.0)
ob_light.lineart.crease_threshold = 0.0
ob_camera.location = (7.359, -6.926, 4.958)
ob_camera.rotation_euler = (1.109, 0.0, 0.8149)
ob_camera.lock_rotations_4d = False
ob_camera.empty_display_type = 'ARROWS'
ob_camera.color = (0.0, 0.0, 0.0, 0.0)
ob_camera.display_type = 'WIRE'
ob_camera.lineart.crease_threshold = 0.0
ob_reka.location = (0.0, 0.0, 6.042)
ob_reka.lock_rotations_4d = False
ob_reka.empty_display_type = 'ARROWS'
ob_reka.lineart.crease_threshold = 0.0

# ---- collection membership
col_collection.objects.link(ob_postac)
col_collection.objects.link(ob_light)
col_collection.objects.link(ob_camera)
col_collection.objects.link(ob_reka)

# ---- scene / render settings (as saved in the file)
scene.camera = ob_camera
scene.frame_start = 1; scene.frame_end = 250; scene.frame_set(1)
scene.render.engine = 'BLENDER_EEVEE_NEXT'
scene.cycles.use_denoising = False
scene.cycles.samples = 128
scene.cycles.sampling_pattern = 'TABULATED_SOBOL'
scene.cycles.use_adaptive_sampling = False
scene.cycles.use_light_tree = False
scene.view_settings.view_transform = 'Filmic'
bpy.context.view_layer.update()
